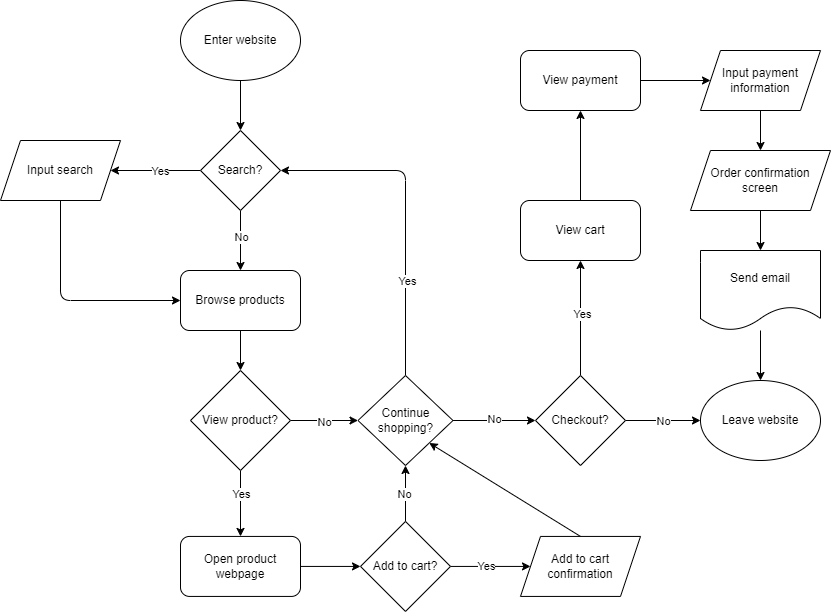

The diagram above was exported from draw.io. Its source (the exported page's mxGraphModel, read from the mxfile embedded in the PNG):
<mxGraphModel dx="1815" dy="806" grid="1" gridSize="10" guides="1" tooltips="1" connect="1" arrows="1" fold="1" page="1" pageScale="1" pageWidth="850" pageHeight="1100" math="0" shadow="0">
  <root>
    <mxCell id="0" />
    <mxCell id="1" parent="0" />
    <mxCell id="4" style="edgeStyle=none;html=1;exitX=0.5;exitY=1;exitDx=0;exitDy=0;entryX=0.5;entryY=0;entryDx=0;entryDy=0;" edge="1" parent="1" source="2" target="3">
      <mxGeometry relative="1" as="geometry" />
    </mxCell>
    <mxCell id="2" value="Enter website" style="ellipse;whiteSpace=wrap;html=1;" vertex="1" parent="1">
      <mxGeometry x="120" y="50" width="120" height="80" as="geometry" />
    </mxCell>
    <mxCell id="7" style="edgeStyle=none;html=1;" edge="1" parent="1" source="3" target="6">
      <mxGeometry relative="1" as="geometry" />
    </mxCell>
    <mxCell id="8" value="Yes" style="edgeLabel;html=1;align=center;verticalAlign=middle;resizable=0;points=[];" vertex="1" connectable="0" parent="7">
      <mxGeometry x="0.0778" y="-1" relative="1" as="geometry">
        <mxPoint x="8" y="1" as="offset" />
      </mxGeometry>
    </mxCell>
    <mxCell id="10" style="edgeStyle=none;html=1;exitX=0.5;exitY=1;exitDx=0;exitDy=0;entryX=0.5;entryY=0;entryDx=0;entryDy=0;" edge="1" parent="1" source="3" target="9">
      <mxGeometry relative="1" as="geometry" />
    </mxCell>
    <mxCell id="12" value="No" style="edgeLabel;html=1;align=center;verticalAlign=middle;resizable=0;points=[];" vertex="1" connectable="0" parent="10">
      <mxGeometry x="-0.1322" relative="1" as="geometry">
        <mxPoint as="offset" />
      </mxGeometry>
    </mxCell>
    <mxCell id="3" value="Search?" style="rhombus;whiteSpace=wrap;html=1;" vertex="1" parent="1">
      <mxGeometry x="140" y="180" width="80" height="80" as="geometry" />
    </mxCell>
    <mxCell id="11" style="edgeStyle=none;html=1;exitX=0.5;exitY=1;exitDx=0;exitDy=0;entryX=0;entryY=0.5;entryDx=0;entryDy=0;" edge="1" parent="1" source="6" target="9">
      <mxGeometry relative="1" as="geometry">
        <mxPoint x="180" y="320" as="targetPoint" />
        <Array as="points">
          <mxPoint y="350" />
        </Array>
      </mxGeometry>
    </mxCell>
    <mxCell id="6" value="Input search" style="shape=parallelogram;perimeter=parallelogramPerimeter;whiteSpace=wrap;html=1;fixedSize=1;" vertex="1" parent="1">
      <mxGeometry x="-60" y="190" width="120" height="60" as="geometry" />
    </mxCell>
    <mxCell id="14" style="edgeStyle=none;html=1;exitX=0.5;exitY=1;exitDx=0;exitDy=0;entryX=0.5;entryY=0;entryDx=0;entryDy=0;" edge="1" parent="1" source="9" target="13">
      <mxGeometry relative="1" as="geometry" />
    </mxCell>
    <mxCell id="9" value="Browse products" style="rounded=1;whiteSpace=wrap;html=1;" vertex="1" parent="1">
      <mxGeometry x="120" y="320" width="120" height="60" as="geometry" />
    </mxCell>
    <mxCell id="16" style="edgeStyle=none;html=1;exitX=0.5;exitY=1;exitDx=0;exitDy=0;" edge="1" parent="1" source="13" target="15">
      <mxGeometry relative="1" as="geometry" />
    </mxCell>
    <mxCell id="17" value="Yes" style="edgeLabel;html=1;align=center;verticalAlign=middle;resizable=0;points=[];" vertex="1" connectable="0" parent="16">
      <mxGeometry x="-0.2833" relative="1" as="geometry">
        <mxPoint as="offset" />
      </mxGeometry>
    </mxCell>
    <mxCell id="23" style="edgeStyle=none;html=1;exitX=1;exitY=0.5;exitDx=0;exitDy=0;entryX=0;entryY=0.5;entryDx=0;entryDy=0;" edge="1" parent="1" source="13" target="20">
      <mxGeometry relative="1" as="geometry" />
    </mxCell>
    <mxCell id="24" value="No" style="edgeLabel;html=1;align=center;verticalAlign=middle;resizable=0;points=[];" vertex="1" connectable="0" parent="23">
      <mxGeometry x="-0.0156" y="-1" relative="1" as="geometry">
        <mxPoint as="offset" />
      </mxGeometry>
    </mxCell>
    <mxCell id="13" value="View product?" style="rhombus;whiteSpace=wrap;html=1;" vertex="1" parent="1">
      <mxGeometry x="130" y="420" width="100" height="100" as="geometry" />
    </mxCell>
    <mxCell id="15" value="Open product webpage" style="rounded=1;whiteSpace=wrap;html=1;" vertex="1" parent="1">
      <mxGeometry x="120" y="585.93" width="120" height="60" as="geometry" />
    </mxCell>
    <mxCell id="21" style="edgeStyle=none;html=1;exitX=0.5;exitY=0;exitDx=0;exitDy=0;entryX=0.5;entryY=1;entryDx=0;entryDy=0;" edge="1" parent="1" source="18" target="20">
      <mxGeometry relative="1" as="geometry" />
    </mxCell>
    <mxCell id="22" value="No" style="edgeLabel;html=1;align=center;verticalAlign=middle;resizable=0;points=[];" vertex="1" connectable="0" parent="21">
      <mxGeometry x="-0.0145" y="2" relative="1" as="geometry">
        <mxPoint as="offset" />
      </mxGeometry>
    </mxCell>
    <mxCell id="26" value="" style="edgeStyle=none;html=1;entryX=0;entryY=0.5;entryDx=0;entryDy=0;" edge="1" parent="1" source="18" target="29">
      <mxGeometry relative="1" as="geometry">
        <mxPoint x="460" y="615.9300000000001" as="targetPoint" />
      </mxGeometry>
    </mxCell>
    <mxCell id="28" value="Yes" style="edgeLabel;html=1;align=center;verticalAlign=middle;resizable=0;points=[];" vertex="1" connectable="0" parent="26">
      <mxGeometry x="-0.0931" relative="1" as="geometry">
        <mxPoint as="offset" />
      </mxGeometry>
    </mxCell>
    <mxCell id="18" value="Add to cart?" style="rhombus;whiteSpace=wrap;html=1;" vertex="1" parent="1">
      <mxGeometry x="300" y="570.93" width="90" height="90" as="geometry" />
    </mxCell>
    <mxCell id="19" style="edgeStyle=none;html=1;exitX=1;exitY=0.5;exitDx=0;exitDy=0;entryX=0;entryY=0.5;entryDx=0;entryDy=0;" edge="1" parent="1" source="15" target="18">
      <mxGeometry relative="1" as="geometry" />
    </mxCell>
    <mxCell id="31" style="edgeStyle=none;html=1;exitX=0.5;exitY=0;exitDx=0;exitDy=0;entryX=1;entryY=0.5;entryDx=0;entryDy=0;" edge="1" parent="1" source="20" target="3">
      <mxGeometry relative="1" as="geometry">
        <Array as="points">
          <mxPoint x="345" y="220" />
        </Array>
      </mxGeometry>
    </mxCell>
    <mxCell id="32" value="Yes" style="edgeLabel;html=1;align=center;verticalAlign=middle;resizable=0;points=[];" vertex="1" connectable="0" parent="31">
      <mxGeometry x="-0.4245" y="-1" relative="1" as="geometry">
        <mxPoint as="offset" />
      </mxGeometry>
    </mxCell>
    <mxCell id="34" style="edgeStyle=none;html=1;exitX=1;exitY=0.5;exitDx=0;exitDy=0;entryX=0;entryY=0.5;entryDx=0;entryDy=0;" edge="1" parent="1" source="20" target="33">
      <mxGeometry relative="1" as="geometry" />
    </mxCell>
    <mxCell id="35" value="No" style="edgeLabel;html=1;align=center;verticalAlign=middle;resizable=0;points=[];" vertex="1" connectable="0" parent="34">
      <mxGeometry x="0.0052" y="2" relative="1" as="geometry">
        <mxPoint as="offset" />
      </mxGeometry>
    </mxCell>
    <mxCell id="20" value="Continue shopping?" style="rhombus;whiteSpace=wrap;html=1;" vertex="1" parent="1">
      <mxGeometry x="297.5" y="425" width="95" height="90" as="geometry" />
    </mxCell>
    <mxCell id="30" style="edgeStyle=none;html=1;entryX=1;entryY=1;entryDx=0;entryDy=0;exitX=0.5;exitY=0;exitDx=0;exitDy=0;" edge="1" parent="1" source="29" target="20">
      <mxGeometry relative="1" as="geometry">
        <mxPoint x="483" y="586" as="sourcePoint" />
        <Array as="points" />
      </mxGeometry>
    </mxCell>
    <mxCell id="29" value="Add to cart confirmation" style="shape=parallelogram;perimeter=parallelogramPerimeter;whiteSpace=wrap;html=1;fixedSize=1;" vertex="1" parent="1">
      <mxGeometry x="460" y="585.9300000000001" width="120" height="60" as="geometry" />
    </mxCell>
    <mxCell id="37" style="edgeStyle=none;html=1;exitX=1;exitY=0.5;exitDx=0;exitDy=0;entryX=0;entryY=0.5;entryDx=0;entryDy=0;" edge="1" parent="1" source="33" target="36">
      <mxGeometry relative="1" as="geometry" />
    </mxCell>
    <mxCell id="38" value="No" style="edgeLabel;html=1;align=center;verticalAlign=middle;resizable=0;points=[];" vertex="1" connectable="0" parent="37">
      <mxGeometry x="0.0094" relative="1" as="geometry">
        <mxPoint as="offset" />
      </mxGeometry>
    </mxCell>
    <mxCell id="40" style="edgeStyle=none;html=1;exitX=0.5;exitY=0;exitDx=0;exitDy=0;entryX=0.5;entryY=1;entryDx=0;entryDy=0;" edge="1" parent="1" source="33" target="39">
      <mxGeometry relative="1" as="geometry" />
    </mxCell>
    <mxCell id="41" value="Yes" style="edgeLabel;html=1;align=center;verticalAlign=middle;resizable=0;points=[];" vertex="1" connectable="0" parent="40">
      <mxGeometry x="0.0706" y="-1" relative="1" as="geometry">
        <mxPoint as="offset" />
      </mxGeometry>
    </mxCell>
    <mxCell id="33" value="Checkout?" style="rhombus;whiteSpace=wrap;html=1;" vertex="1" parent="1">
      <mxGeometry x="475" y="425" width="90" height="90" as="geometry" />
    </mxCell>
    <mxCell id="36" value="Leave website" style="ellipse;whiteSpace=wrap;html=1;" vertex="1" parent="1">
      <mxGeometry x="640" y="430" width="120" height="80" as="geometry" />
    </mxCell>
    <mxCell id="43" style="edgeStyle=none;html=1;exitX=0.5;exitY=0;exitDx=0;exitDy=0;entryX=0.5;entryY=1;entryDx=0;entryDy=0;" edge="1" parent="1" source="39" target="42">
      <mxGeometry relative="1" as="geometry" />
    </mxCell>
    <mxCell id="39" value="View cart" style="rounded=1;whiteSpace=wrap;html=1;" vertex="1" parent="1">
      <mxGeometry x="460" y="250" width="120" height="60" as="geometry" />
    </mxCell>
    <mxCell id="45" style="edgeStyle=none;html=1;exitX=1;exitY=0.5;exitDx=0;exitDy=0;entryX=0;entryY=0.5;entryDx=0;entryDy=0;" edge="1" parent="1" source="42" target="44">
      <mxGeometry relative="1" as="geometry" />
    </mxCell>
    <mxCell id="42" value="View payment" style="rounded=1;whiteSpace=wrap;html=1;" vertex="1" parent="1">
      <mxGeometry x="460" y="100" width="120" height="60" as="geometry" />
    </mxCell>
    <mxCell id="48" value="" style="edgeStyle=none;html=1;" edge="1" parent="1" source="44" target="47">
      <mxGeometry relative="1" as="geometry" />
    </mxCell>
    <mxCell id="44" value="Input payment information" style="shape=parallelogram;perimeter=parallelogramPerimeter;whiteSpace=wrap;html=1;fixedSize=1;" vertex="1" parent="1">
      <mxGeometry x="640" y="100" width="120" height="60" as="geometry" />
    </mxCell>
    <mxCell id="50" style="edgeStyle=none;html=1;exitX=0.5;exitY=1;exitDx=0;exitDy=0;entryX=0.5;entryY=0;entryDx=0;entryDy=0;" edge="1" parent="1" source="47" target="49">
      <mxGeometry relative="1" as="geometry" />
    </mxCell>
    <mxCell id="47" value="Order confirmation screen" style="shape=parallelogram;perimeter=parallelogramPerimeter;whiteSpace=wrap;html=1;fixedSize=1;" vertex="1" parent="1">
      <mxGeometry x="630" y="200" width="140" height="60" as="geometry" />
    </mxCell>
    <mxCell id="51" style="edgeStyle=none;html=1;entryX=0.5;entryY=0;entryDx=0;entryDy=0;" edge="1" parent="1" source="49" target="36">
      <mxGeometry relative="1" as="geometry" />
    </mxCell>
    <mxCell id="49" value="Send email" style="shape=document;whiteSpace=wrap;html=1;boundedLbl=1;" vertex="1" parent="1">
      <mxGeometry x="640" y="300" width="120" height="80" as="geometry" />
    </mxCell>
  </root>
</mxGraphModel>